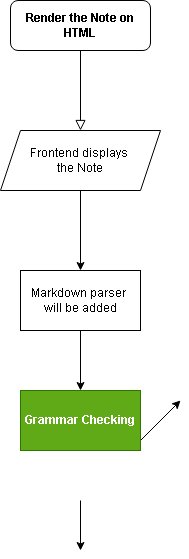

The diagram above was exported from draw.io. Its source (the exported page's mxGraphModel, read from the mxfile embedded in the PNG):
<mxGraphModel dx="956" dy="558" grid="1" gridSize="10" guides="1" tooltips="1" connect="1" arrows="1" fold="1" page="1" pageScale="1" pageWidth="827" pageHeight="1169" math="0" shadow="0">
  <root>
    <mxCell id="WIyWlLk6GJQsqaUBKTNV-0" />
    <mxCell id="WIyWlLk6GJQsqaUBKTNV-1" parent="WIyWlLk6GJQsqaUBKTNV-0" />
    <mxCell id="WIyWlLk6GJQsqaUBKTNV-2" edge="1" parent="WIyWlLk6GJQsqaUBKTNV-1" source="WIyWlLk6GJQsqaUBKTNV-3" style="rounded=0;html=1;jettySize=auto;orthogonalLoop=1;fontSize=11;endArrow=block;endFill=0;endSize=8;strokeWidth=1;shadow=0;labelBackgroundColor=none;edgeStyle=orthogonalEdgeStyle;entryX=0.5;entryY=0;entryDx=0;entryDy=0;entryPerimeter=0;" target="GXjpv72SJoPA4U9vo45J-2" value="">
      <mxGeometry relative="1" as="geometry">
        <mxPoint x="220" y="200" as="targetPoint" />
      </mxGeometry>
    </mxCell>
    <mxCell id="WIyWlLk6GJQsqaUBKTNV-3" parent="WIyWlLk6GJQsqaUBKTNV-1" style="rounded=1;whiteSpace=wrap;html=1;fontSize=12;glass=0;strokeWidth=1;shadow=0;" value="&lt;b&gt;Render the Note on HTML&lt;/b&gt;" vertex="1">
      <mxGeometry height="50" width="140" x="150" y="70" as="geometry" />
    </mxCell>
    <mxCell id="GXjpv72SJoPA4U9vo45J-2" parent="WIyWlLk6GJQsqaUBKTNV-1" style="shape=parallelogram;perimeter=parallelogramPerimeter;whiteSpace=wrap;html=1;fixedSize=1;" value="Frontend displays&amp;nbsp;&lt;div&gt;the Note&lt;/div&gt;" vertex="1">
      <mxGeometry height="60" width="160" x="140" y="200" as="geometry" />
    </mxCell>
    <mxCell id="GXjpv72SJoPA4U9vo45J-10" edge="1" parent="WIyWlLk6GJQsqaUBKTNV-1" style="endArrow=classic;html=1;rounded=0;exitX=0.5;exitY=1;exitDx=0;exitDy=0;entryX=0.5;entryY=0;entryDx=0;entryDy=0;" target="GXjpv72SJoPA4U9vo45J-22" value="">
      <mxGeometry height="50" relative="1" width="50" as="geometry">
        <mxPoint x="220" y="570" as="sourcePoint" />
        <mxPoint x="220" y="620" as="targetPoint" />
      </mxGeometry>
    </mxCell>
    <mxCell id="GXjpv72SJoPA4U9vo45J-11" edge="1" parent="WIyWlLk6GJQsqaUBKTNV-1" style="endArrow=classic;html=1;rounded=0;exitX=1;exitY=0.5;exitDx=0;exitDy=0;entryX=0;entryY=0.5;entryDx=0;entryDy=0;" target="GXjpv72SJoPA4U9vo45J-9" value="">
      <mxGeometry height="50" relative="1" width="50" as="geometry">
        <mxPoint x="280" y="510" as="sourcePoint" />
        <mxPoint x="320" y="470" as="targetPoint" />
      </mxGeometry>
    </mxCell>
    <mxCell id="GXjpv72SJoPA4U9vo45J-19" parent="WIyWlLk6GJQsqaUBKTNV-1" style="rounded=0;whiteSpace=wrap;html=1;" value="Markdown parser&amp;nbsp;&lt;div&gt;will be added&lt;/div&gt;" vertex="1">
      <mxGeometry height="60" width="120" x="160" y="340" as="geometry" />
    </mxCell>
    <mxCell id="GXjpv72SJoPA4U9vo45J-20" edge="1" parent="WIyWlLk6GJQsqaUBKTNV-1" source="GXjpv72SJoPA4U9vo45J-2" style="endArrow=classic;html=1;rounded=0;exitX=0.5;exitY=1;exitDx=0;exitDy=0;" target="GXjpv72SJoPA4U9vo45J-19" value="">
      <mxGeometry height="50" relative="1" width="50" as="geometry">
        <mxPoint x="270" y="460" as="sourcePoint" />
        <mxPoint x="320" y="410" as="targetPoint" />
      </mxGeometry>
    </mxCell>
    <mxCell id="GXjpv72SJoPA4U9vo45J-21" edge="1" parent="WIyWlLk6GJQsqaUBKTNV-1" source="GXjpv72SJoPA4U9vo45J-19" style="endArrow=classic;html=1;rounded=0;exitX=0.5;exitY=1;exitDx=0;exitDy=0;" value="">
      <mxGeometry height="50" relative="1" width="50" as="geometry">
        <mxPoint x="270" y="460" as="sourcePoint" />
        <mxPoint x="220" y="460" as="targetPoint" />
      </mxGeometry>
    </mxCell>
    <mxCell id="GXjpv72SJoPA4U9vo45J-23" parent="WIyWlLk6GJQsqaUBKTNV-1" style="rounded=0;whiteSpace=wrap;html=1;fillColor=#60a917;fontColor=#ffffff;strokeColor=#2D7600;fontStyle=1" value="Grammar Checking" vertex="1">
      <mxGeometry height="60" width="120" x="160" y="460" as="geometry" />
    </mxCell>
  </root>
</mxGraphModel>